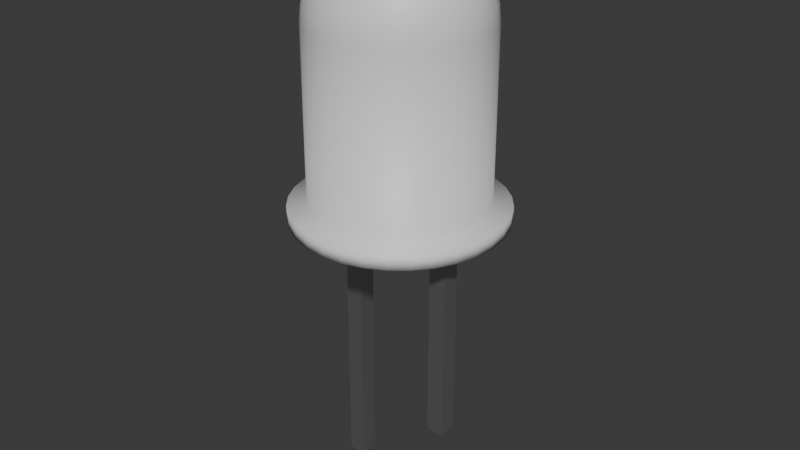 # Source: LED.blend  (saved by Blender 4.3.34; exported with 4.5.12 LTS)
import bpy
from mathutils import Matrix  # noqa: F401  (used for matrix-valued properties, if any)

bpy.ops.wm.read_factory_settings(use_empty=True)
scene = bpy.context.scene
scene.name = 'Scene'

# ---- collections
col_collection = bpy.data.collections.new('Collection'); scene.collection.children.link(col_collection)

# ---- materials (node trees are filled in below, after node groups)
mat_led_mat = bpy.data.materials.new('LED_Mat')
mat_material_001 = bpy.data.materials.new('Material.001')

# ---- material node trees
mat_led_mat.use_nodes = True; mat_led_mat.node_tree.nodes.clear()
_N = mat_led_mat.node_tree.nodes; _L = mat_led_mat.node_tree.links
n0 = _N.new('ShaderNodeBsdfPrincipled'); n0.name = 'Principled BSDF'; n0.location = (10, 300)
n1 = _N.new('ShaderNodeOutputMaterial'); n1.name = 'Material Output'; n1.location = (300, 300)
_L.new(n0.outputs[0], n1.inputs[0])
n1.is_active_output = True
mat_material_001.use_nodes = True; mat_material_001.node_tree.nodes.clear()
_N = mat_material_001.node_tree.nodes; _L = mat_material_001.node_tree.links
n0 = _N.new('ShaderNodeBsdfPrincipled'); n0.name = 'Principled BSDF'; n0.location = (10, 300)
n0.inputs[0].default_value = (0.591, 0.591, 0.591, 1.0)
n0.inputs[1].default_value = 1.0
n1 = _N.new('ShaderNodeOutputMaterial'); n1.name = 'Material Output'; n1.location = (300, 300)
_L.new(n0.outputs[0], n1.inputs[0])
n1.is_active_output = True

# ---- world
world_world = bpy.data.worlds.new('World'); scene.world = world_world
world_world.use_nodes = True; world_world.node_tree.nodes.clear()
_N = world_world.node_tree.nodes; _L = world_world.node_tree.links
n0 = _N.new('ShaderNodeOutputWorld'); n0.name = 'World Output'; n0.location = (300, 300)
n1 = _N.new('ShaderNodeBackground'); n1.name = 'Background'; n1.location = (10, 300)
n1.inputs[0].default_value = (0.05088, 0.05088, 0.05088, 1.0)
_L.new(n1.outputs[0], n0.inputs[0])
n0.is_active_output = True
world_world.color = (0.05088, 0.05088, 0.05088)
world_world.sun_shadow_jitter_overblur = 0.0

# ---- meshes
me_sphere = bpy.data.meshes.new('Sphere')
me_sphere.from_pydata([(0.0, 0.5556, 0.8315), (0.0, 0.8315, 0.5556), (0.0, 0.9808, 0.1951), (0.0, 1.0, 0.0), (0.03806, 0.1913, 0.9808), (0.07466, 0.3753, 0.9239), (0.1084, 0.5449, 0.8315), (0.1379, 0.6935, 0.7071), (0.1622, 0.8155, 0.5556), (0.1802, 0.9061, 0.3827), (0.1913, 0.9619, 0.1951), (0.1951, 0.9808, 0.0), (0.07466, 0.1802, 0.9808), (0.1464, 0.3536, 0.9239), (0.2126, 0.5133, 0.8315), (0.2706, 0.6533, 0.7071), (0.3182, 0.7682, 0.5556), (0.3536, 0.8536, 0.3827), (0.3753, 0.9061, 0.1951), (0.3827, 0.9239, 0.0), (0.1084, 0.1622, 0.9808), (0.2126, 0.3182, 0.9239), (0.3087, 0.4619, 0.8315), (0.3928, 0.5879, 0.7071), (0.4619, 0.6913, 0.5556), (0.5133, 0.7682, 0.3827), (0.5449, 0.8155, 0.1951), (0.5556, 0.8315, 0.0), (0.1379, 0.1379, 0.9808), (0.2706, 0.2706, 0.9239), (0.3928, 0.3928, 0.8315), (0.5, 0.5, 0.7071), (0.5879, 0.5879, 0.5556), (0.6533, 0.6533, 0.3827), (0.6935, 0.6935, 0.1951), (0.7071, 0.7071, 0.0), (0.1622, 0.1084, 0.9808), (0.3182, 0.2126, 0.9239), (0.4619, 0.3087, 0.8315), (0.5879, 0.3928, 0.7071), (0.6913, 0.4619, 0.5556), (0.7682, 0.5133, 0.3827), (0.8155, 0.5449, 0.1951), (0.8315, 0.5556, 0.0), (0.0, 0.0, 1.0), (0.1802, 0.07466, 0.9808), (0.3536, 0.1464, 0.9239), (0.5133, 0.2126, 0.8315), (0.6533, 0.2706, 0.7071), (0.7682, 0.3182, 0.5556), (0.8536, 0.3536, 0.3827), (0.9061, 0.3753, 0.1951), (0.9239, 0.3827, 0.0), (0.1913, 0.03806, 0.9808), (0.3753, 0.07466, 0.9239), (0.5449, 0.1084, 0.8315), (0.6935, 0.1379, 0.7071), (0.8155, 0.1622, 0.5556), (0.9061, 0.1802, 0.3827), (0.9619, 0.1913, 0.1951), (0.9808, 0.1951, 0.0), (0.1951, -1.118e-08, 0.9808), (0.3827, -2.235e-08, 0.9239), (0.5556, -5.215e-08, 0.8315), (0.7071, 1.49e-08, 0.7071), (0.8315, -8.941e-08, 0.5556), (0.9239, 4.47e-08, 0.3827), (0.9808, -8.941e-08, 0.1951), (1.0, -1.639e-07, 0.0), (0.1913, -0.03806, 0.9808), (0.3753, -0.07466, 0.9239), (0.5449, -0.1084, 0.8315), (0.6935, -0.1379, 0.7071), (0.8155, -0.1622, 0.5556), (0.9061, -0.1802, 0.3827), (0.9619, -0.1913, 0.1951), (0.9808, -0.1951, 0.0), (0.1802, -0.07466, 0.9808), (0.3536, -0.1464, 0.9239), (0.5133, -0.2126, 0.8315), (0.6533, -0.2706, 0.7071), (0.7682, -0.3182, 0.5556), (0.8536, -0.3536, 0.3827), (0.9061, -0.3753, 0.1951), (0.9239, -0.3827, 0.0), (0.1622, -0.1084, 0.9808), (0.3182, -0.2126, 0.9239), (0.4619, -0.3087, 0.8315), (0.5879, -0.3928, 0.7071), (0.6913, -0.4619, 0.5556), (0.7682, -0.5133, 0.3827), (0.8155, -0.5449, 0.1951), (0.8315, -0.5556, 0.0), (0.1379, -0.1379, 0.9808), (0.2706, -0.2706, 0.9239), (0.3928, -0.3928, 0.8315), (0.5, -0.5, 0.7071), (0.5879, -0.5879, 0.5556), (0.6533, -0.6533, 0.3827), (0.6935, -0.6935, 0.1951), (0.7071, -0.7071, 0.0), (0.1084, -0.1622, 0.9808), (0.2126, -0.3182, 0.9239), (0.3087, -0.4619, 0.8315), (0.3928, -0.5879, 0.7071), (0.4619, -0.6913, 0.5556), (0.5133, -0.7682, 0.3827), (0.5449, -0.8155, 0.1951), (0.5556, -0.8315, 0.0), (0.07466, -0.1802, 0.9808), (0.1464, -0.3536, 0.9239), (0.2126, -0.5133, 0.8315), (0.2706, -0.6533, 0.7071), (0.3182, -0.7682, 0.5556), (0.3536, -0.8536, 0.3827), (0.3753, -0.9061, 0.1951), (0.3827, -0.9239, 0.0), (1.714e-07, 7.451e-08, -2.176), (0.03806, -0.1913, 0.9808), (0.07466, -0.3753, 0.9239), (0.1084, -0.5449, 0.8315), (0.1379, -0.6935, 0.7071), (0.1622, -0.8155, 0.5556), (0.1802, -0.9061, 0.3827), (0.1913, -0.9619, 0.1951), (0.1951, -0.9808, 0.0), (-7.451e-09, -0.1951, 0.9808), (-5.215e-08, -0.3827, 0.9239), (-9.686e-08, -0.5556, 0.8315), (-1.49e-08, -0.7071, 0.7071), (-1.043e-07, -0.8315, 0.5556), (2.98e-08, -0.9239, 0.3827), (-1.341e-07, -0.9808, 0.1951), (-3.278e-07, -1.0, 0.0), (-0.03806, -0.1913, 0.9808), (-0.07466, -0.3753, 0.9239), (-0.1084, -0.5449, 0.8315), (-0.1379, -0.6935, 0.7071), (-0.1622, -0.8155, 0.5556), (-0.1802, -0.9061, 0.3827), (-0.1913, -0.9619, 0.1951), (-0.1951, -0.9808, 0.0), (-0.07466, -0.1802, 0.9808), (-0.1464, -0.3536, 0.9239), (-0.2126, -0.5133, 0.8315), (-0.2706, -0.6533, 0.7071), (-0.3182, -0.7682, 0.5556), (-0.3536, -0.8536, 0.3827), (-0.3753, -0.9061, 0.1951), (-0.3827, -0.9239, 0.0), (-0.1084, -0.1622, 0.9808), (-0.2126, -0.3182, 0.9239), (-0.3087, -0.4619, 0.8315), (-0.3928, -0.5879, 0.7071), (-0.4619, -0.6913, 0.5556), (-0.5133, -0.7682, 0.3827), (-0.5449, -0.8155, 0.1951), (-0.5556, -0.8315, 0.0), (-0.2381, 1.197, -2.176), (-0.467, 1.127, -2.176), (-0.6779, 1.015, -2.176), (-0.8629, 0.8629, -2.176), (-1.015, 0.6779, -2.176), (-1.127, 0.467, -2.176), (-0.1379, -0.1379, 0.9808), (-0.2706, -0.2706, 0.9239), (-0.3928, -0.3928, 0.8315), (-0.5, -0.5, 0.7071), (-0.5879, -0.5879, 0.5556), (-0.6533, -0.6533, 0.3827), (-0.6935, -0.6935, 0.1951), (-0.7071, -0.7071, 0.0), (-1.197, 0.2381, -2.176), (-1.22, 5.125e-07, -2.176), (-1.197, -0.2381, -2.176), (-1.127, -0.467, -2.176), (-1.015, -0.6779, -2.176), (-0.8629, -0.8629, -2.176), (-0.6779, -1.015, -2.176), (-0.467, -1.127, -2.176), (-0.1622, -0.1084, 0.9808), (-0.3182, -0.2126, 0.9239), (-0.4619, -0.3087, 0.8315), (-0.5879, -0.3928, 0.7071), (-0.6913, -0.4619, 0.5556), (-0.7682, -0.5133, 0.3827), (-0.8155, -0.5449, 0.1951), (-0.8315, -0.5556, 0.0), (-0.2381, -1.197, -2.176), (-4.486e-07, -1.22, -2.176), (0.2381, -1.197, -2.176), (0.467, -1.127, -2.176), (0.6779, -1.015, -2.176), (0.8629, -0.8629, -2.176), (1.015, -0.6779, -2.176), (-0.1802, -0.07466, 0.9808), (-0.3536, -0.1464, 0.9239), (-0.5133, -0.2126, 0.8315), (-0.6533, -0.2706, 0.7071), (-0.7682, -0.3182, 0.5556), (-0.8536, -0.3536, 0.3827), (-0.9061, -0.3753, 0.1951), (-0.9239, -0.3827, 0.0), (1.127, -0.467, -2.176), (1.197, -0.2381, -2.176), (1.22, -2.33e-07, -2.176), (1.197, 0.2381, -2.176), (1.127, 0.467, -2.176), (1.015, 0.6779, -2.176), (0.8629, 0.8629, -2.176), (-0.1913, -0.03806, 0.9808), (-0.3753, -0.07466, 0.9239), (-0.5449, -0.1084, 0.8315), (-0.6935, -0.1379, 0.7071), (-0.8155, -0.1622, 0.5556), (-0.9061, -0.1802, 0.3827), (-0.9619, -0.1913, 0.1951), (-0.9808, -0.1951, 0.0), (0.6779, 1.015, -2.176), (0.467, 1.127, -2.176), (0.2381, 1.197, -2.176), (-4.852e-08, 1.22, -2.176), (-4.852e-08, 1.22, -2.006), (0.2381, 1.197, -2.006), (0.467, 1.127, -2.006), (-0.1951, 1.863e-08, 0.9808), (-0.3827, 5.215e-08, 0.9239), (-0.5556, 1.49e-07, 0.8315), (-0.7071, 2.98e-08, 0.7071), (-0.8315, 1.639e-07, 0.5556), (-0.9239, 1.49e-08, 0.3827), (-0.9808, 2.682e-07, 0.1951), (-1.0, 4.47e-07, 0.0), (0.6779, 1.015, -2.006), (0.8629, 0.8629, -2.006), (1.015, 0.6779, -2.006), (1.127, 0.467, -2.006), (1.197, 0.2381, -2.006), (1.22, -2.33e-07, -2.006), (1.197, -0.2381, -2.006), (-0.1913, 0.03806, 0.9808), (-0.3753, 0.07466, 0.9239), (-0.5449, 0.1084, 0.8315), (-0.6935, 0.1379, 0.7071), (-0.8155, 0.1622, 0.5556), (-0.9061, 0.1802, 0.3827), (-0.9619, 0.1913, 0.1951), (-0.9808, 0.1951, 0.0), (1.127, -0.467, -2.006), (1.015, -0.6779, -2.006), (0.8629, -0.8629, -2.006), (0.6779, -1.015, -2.006), (0.467, -1.127, -2.006), (0.2381, -1.197, -2.006), (-4.486e-07, -1.22, -2.006), (-0.1802, 0.07466, 0.9808), (-0.3536, 0.1464, 0.9239), (-0.5133, 0.2126, 0.8315), (-0.6533, 0.2706, 0.7071), (-0.7682, 0.3182, 0.5556), (-0.8536, 0.3536, 0.3827), (-0.9061, 0.3753, 0.1951), (-0.9239, 0.3827, 0.0), (-0.2381, -1.197, -2.006), (-0.467, -1.127, -2.006), (-0.6779, -1.015, -2.006), (-0.8629, -0.8629, -2.006), (-1.015, -0.6779, -2.006), (-1.127, -0.467, -2.006), (-1.197, -0.2381, -2.006), (-0.1622, 0.1084, 0.9808), (-0.3182, 0.2126, 0.9239), (-0.4619, 0.3087, 0.8315), (-0.5879, 0.3928, 0.7071), (-0.6913, 0.4619, 0.5556), (-0.7682, 0.5133, 0.3827), (-0.8155, 0.5449, 0.1951), (-0.8315, 0.5556, 0.0), (-1.22, 5.125e-07, -2.006), (-1.197, 0.2381, -2.006), (-1.127, 0.467, -2.006), (-1.015, 0.6779, -2.006), (-0.8629, 0.8629, -2.006), (-0.6779, 1.015, -2.006), (-0.467, 1.127, -2.006), (-0.1379, 0.1379, 0.9808), (-0.2706, 0.2706, 0.9239), (-0.3928, 0.3928, 0.8315), (-0.5, 0.5, 0.7071), (-0.5879, 0.5879, 0.5556), (-0.6533, 0.6533, 0.3827), (-0.6935, 0.6935, 0.1951), (-0.7071, 0.7071, 0.0), (-0.2381, 1.197, -2.006), (-0.1951, 0.9808, -1.984), (-0.3827, 0.9239, -1.984), (-0.5556, 0.8315, -1.984), (-0.7071, 0.7071, -1.984), (-0.8315, 0.5556, -1.984), (-0.9239, 0.3827, -1.984), (-0.1084, 0.1622, 0.9808), (-0.2126, 0.3182, 0.9239), (-0.3087, 0.4619, 0.8315), (-0.3928, 0.5879, 0.7071), (-0.4619, 0.6913, 0.5556), (-0.5133, 0.7682, 0.3827), (-0.5449, 0.8155, 0.1951), (-0.5556, 0.8315, 0.0), (-0.9808, 0.1951, -1.984), (-1.0, 4.47e-07, -1.984), (-0.9808, -0.1951, -1.984), (-0.9239, -0.3827, -1.984), (-0.8315, -0.5556, -1.984), (-0.7071, -0.7071, -1.984), (-0.5556, -0.8315, -1.984), (-0.07466, 0.1802, 0.9808), (-0.1464, 0.3536, 0.9239), (-0.2126, 0.5133, 0.8315), (-0.2706, 0.6533, 0.7071), (-0.3182, 0.7682, 0.5556), (-0.3536, 0.8536, 0.3827), (-0.3753, 0.9061, 0.1951), (-0.3827, 0.9239, 0.0), (-0.3827, -0.9239, -1.984), (-0.1951, -0.9808, -1.984), (-3.278e-07, -1.0, -1.984), (0.1951, -0.9808, -1.984), (0.3827, -0.9239, -1.984), (0.5556, -0.8315, -1.984), (0.7071, -0.7071, -1.984), (-0.03806, 0.1913, 0.9808), (-0.07466, 0.3753, 0.9239), (-0.1084, 0.5449, 0.8315), (-0.1379, 0.6935, 0.7071), (-0.1622, 0.8155, 0.5556), (-0.1802, 0.9061, 0.3827), (-0.1913, 0.9619, 0.1951), (-0.1951, 0.9808, 0.0), (0.8315, -0.5556, -1.984), (0.9239, -0.3827, -1.984), (0.9808, -0.1951, -1.984), (1.0, -1.639e-07, -1.984), (0.9808, 0.1951, -1.984), (0.9239, 0.3827, -1.984), (0.8315, 0.5556, -1.984), (1.49e-08, 0.1951, 0.9808), (6.706e-08, 0.3827, 0.9239), (8.941e-08, 0.7071, 0.7071), (5.96e-08, 0.9239, 0.3827), (0.7071, 0.7071, -1.984), (0.5556, 0.8315, -1.984), (0.3827, 0.9239, -1.984), (0.1951, 0.9808, -1.984), (0.0, 1.0, -1.984)], [], [(346, 345, 4, 5), (0, 346, 5, 6), (347, 0, 6, 7), (1, 347, 7, 8), (348, 1, 8, 9), (2, 348, 9, 10), (3, 2, 10, 11), (345, 44, 4), (11, 10, 18, 19), (4, 44, 12), (5, 4, 12, 13), (6, 5, 13, 14), (7, 6, 14, 15), (8, 7, 15, 16), (9, 8, 16, 17), (10, 9, 17, 18), (16, 15, 23, 24), (17, 16, 24, 25), (18, 17, 25, 26), (19, 18, 26, 27), (12, 44, 20), (13, 12, 20, 21), (14, 13, 21, 22), (15, 14, 22, 23), (20, 44, 28), (21, 20, 28, 29), (22, 21, 29, 30), (23, 22, 30, 31), (24, 23, 31, 32), (25, 24, 32, 33), (26, 25, 33, 34), (27, 26, 34, 35), (32, 31, 39, 40), (33, 32, 40, 41), (34, 33, 41, 42), (35, 34, 42, 43), (28, 44, 36), (29, 28, 36, 37), (30, 29, 37, 38), (31, 30, 38, 39), (37, 36, 45, 46), (38, 37, 46, 47), (39, 38, 47, 48), (40, 39, 48, 49), (41, 40, 49, 50), (42, 41, 50, 51), (43, 42, 51, 52), (36, 44, 45), (50, 49, 57, 58), (51, 50, 58, 59), (52, 51, 59, 60), (45, 44, 53), (46, 45, 53, 54), (47, 46, 54, 55), (48, 47, 55, 56), (49, 48, 56, 57), (55, 54, 62, 63), (56, 55, 63, 64), (57, 56, 64, 65), (58, 57, 65, 66), (59, 58, 66, 67), (60, 59, 67, 68), (53, 44, 61), (54, 53, 61, 62), (67, 66, 74, 75), (68, 67, 75, 76), (61, 44, 69), (62, 61, 69, 70), (63, 62, 70, 71), (64, 63, 71, 72), (65, 64, 72, 73), (66, 65, 73, 74), (71, 70, 78, 79), (72, 71, 79, 80), (73, 72, 80, 81), (74, 73, 81, 82), (75, 74, 82, 83), (76, 75, 83, 84), (69, 44, 77), (70, 69, 77, 78), (83, 82, 90, 91), (84, 83, 91, 92), (77, 44, 85), (78, 77, 85, 86), (79, 78, 86, 87), (80, 79, 87, 88), (81, 80, 88, 89), (82, 81, 89, 90), (88, 87, 95, 96), (89, 88, 96, 97), (90, 89, 97, 98), (91, 90, 98, 99), (92, 91, 99, 100), (85, 44, 93), (86, 85, 93, 94), (87, 86, 94, 95), (100, 99, 107, 108), (93, 44, 101), (94, 93, 101, 102), (95, 94, 102, 103), (96, 95, 103, 104), (97, 96, 104, 105), (98, 97, 105, 106), (99, 98, 106, 107), (104, 103, 111, 112), (105, 104, 112, 113), (106, 105, 113, 114), (107, 106, 114, 115), (108, 107, 115, 116), (101, 44, 109), (102, 101, 109, 110), (103, 102, 110, 111), (116, 115, 124, 125), (109, 44, 118), (110, 109, 118, 119), (111, 110, 119, 120), (112, 111, 120, 121), (113, 112, 121, 122), (114, 113, 122, 123), (115, 114, 123, 124), (122, 121, 129, 130), (160, 159, 117), (123, 122, 130, 131), (161, 160, 117), (124, 123, 131, 132), (175, 174, 117), (125, 124, 132, 133), (118, 44, 126), (191, 190, 117), (119, 118, 126, 127), (120, 119, 127, 128), (121, 120, 128, 129), (173, 172, 117), (163, 162, 117), (127, 126, 134, 135), (204, 203, 117), (128, 127, 135, 136), (159, 158, 117), (129, 128, 136, 137), (206, 205, 117), (130, 129, 137, 138), (177, 176, 117), (131, 130, 138, 139), (188, 179, 117), (132, 131, 139, 140), (189, 188, 117), (133, 132, 140, 141), (126, 44, 134), (209, 208, 117), (139, 138, 146, 147), (178, 177, 117), (140, 139, 147, 148), (162, 161, 117), (141, 140, 148, 149), (134, 44, 142), (207, 206, 117), (208, 207, 117), (135, 134, 142, 143), (192, 191, 117), (136, 135, 143, 144), (174, 173, 117), (137, 136, 144, 145), (221, 220, 117), (138, 137, 145, 146), (143, 142, 150, 151), (218, 209, 117), (144, 143, 151, 152), (172, 163, 117), (145, 144, 152, 153), (158, 221, 117), (146, 145, 153, 154), (190, 189, 117), (147, 146, 154, 155), (205, 204, 117), (148, 147, 155, 156), (179, 178, 117), (149, 148, 156, 157), (142, 44, 150), (219, 218, 117), (220, 219, 117), (155, 154, 168, 169), (282, 283, 160, 161), (156, 155, 169, 170), (251, 252, 191, 192), (157, 156, 170, 171), (150, 44, 164), (293, 222, 221, 158), (194, 193, 117), (151, 150, 164, 165), (193, 192, 117), (152, 151, 165, 166), (203, 194, 117), (153, 152, 166, 167), (176, 175, 117), (154, 153, 167, 168), (283, 284, 159, 160), (279, 280, 163, 172), (166, 165, 181, 182), (248, 249, 194, 203), (167, 166, 182, 183), (268, 269, 174, 175), (168, 167, 183, 184), (263, 264, 179, 188), (169, 168, 184, 185), (267, 268, 175, 176), (170, 169, 185, 186), (237, 238, 205, 206), (171, 170, 186, 187), (164, 44, 180), (281, 282, 161, 162), (222, 223, 220, 221), (165, 164, 180, 181), (278, 279, 172, 173), (186, 185, 200, 201), (280, 281, 162, 163), (187, 186, 201, 202), (180, 44, 195), (238, 239, 204, 205), (252, 253, 190, 191), (181, 180, 195, 196), (233, 234, 209, 218), (182, 181, 196, 197), (239, 248, 203, 204), (183, 182, 197, 198), (250, 251, 192, 193), (184, 183, 198, 199), (235, 236, 207, 208), (185, 184, 199, 200), (197, 196, 211, 212), (313, 312, 267, 266), (198, 197, 212, 213), (350, 349, 234, 233), (199, 198, 213, 214), (323, 314, 265, 264), (200, 199, 214, 215), (311, 310, 269, 268), (201, 200, 215, 216), (349, 344, 235, 234), (202, 201, 216, 217), (195, 44, 210), (265, 266, 177, 178), (266, 267, 176, 177), (196, 195, 210, 211), (224, 233, 218, 219), (216, 215, 230, 231), (324, 323, 264, 263), (217, 216, 231, 232), (210, 44, 225), (264, 265, 178, 179), (344, 343, 236, 235), (211, 210, 225, 226), (296, 295, 284, 283), (212, 211, 226, 227), (342, 341, 238, 237), (213, 212, 227, 228), (309, 308, 279, 278), (214, 213, 228, 229), (343, 342, 237, 236), (215, 214, 229, 230), (340, 339, 248, 239), (339, 338, 249, 248), (228, 227, 242, 243), (314, 313, 266, 265), (229, 228, 243, 244), (299, 298, 281, 280), (230, 229, 244, 245), (329, 328, 251, 250), (231, 230, 245, 246), (312, 311, 268, 267), (232, 231, 246, 247), (225, 44, 240), (249, 250, 193, 194), (295, 294, 293, 284), (226, 225, 240, 241), (341, 340, 239, 238), (227, 226, 241, 242), (326, 325, 254, 253), (247, 246, 261, 262), (240, 44, 255), (284, 293, 158, 159), (294, 353, 222, 293), (241, 240, 255, 256), (338, 329, 250, 249), (242, 241, 256, 257), (328, 327, 252, 251), (243, 242, 257, 258), (310, 309, 278, 269), (244, 243, 258, 259), (327, 326, 253, 252), (245, 244, 259, 260), (308, 299, 280, 279), (246, 245, 260, 261), (325, 324, 263, 254), (259, 258, 273, 274), (352, 351, 224, 223), (260, 259, 274, 275), (351, 350, 233, 224), (261, 260, 275, 276), (60, 68, 341, 342), (262, 261, 276, 277), (255, 44, 270), (254, 263, 188, 189), (298, 297, 282, 281), (256, 255, 270, 271), (353, 352, 223, 222), (257, 256, 271, 272), (297, 296, 283, 282), (258, 257, 272, 273), (270, 44, 285), (236, 237, 206, 207), (100, 108, 328, 329), (271, 270, 285, 286), (11, 19, 351, 352), (272, 271, 286, 287), (262, 277, 298, 299), (273, 272, 287, 288), (149, 157, 314, 323), (274, 273, 288, 289), (84, 92, 338, 339), (275, 274, 289, 290), (19, 27, 350, 351), (276, 275, 290, 291), (307, 322, 295, 296), (277, 276, 291, 292), (289, 288, 303, 304), (133, 141, 324, 325), (290, 289, 304, 305), (277, 292, 297, 298), (291, 290, 305, 306), (68, 76, 340, 341), (292, 291, 306, 307), (285, 44, 300), (234, 235, 208, 209), (43, 52, 343, 344), (286, 285, 300, 301), (187, 202, 311, 312), (287, 286, 301, 302), (108, 116, 327, 328), (288, 287, 302, 303), (232, 247, 308, 309), (3, 11, 352, 353), (301, 300, 315, 316), (27, 35, 349, 350), (302, 301, 316, 317), (157, 171, 313, 314), (303, 302, 317, 318), (92, 100, 329, 338), (304, 303, 318, 319), (202, 217, 310, 311), (305, 304, 319, 320), (322, 337, 294, 295), (306, 305, 320, 321), (52, 60, 342, 343), (307, 306, 321, 322), (300, 44, 315), (253, 254, 189, 190), (141, 149, 323, 324), (320, 319, 334, 335), (116, 125, 326, 327), (321, 320, 335, 336), (292, 307, 296, 297), (322, 321, 336, 337), (315, 44, 330), (269, 278, 173, 174), (76, 84, 339, 340), (316, 315, 330, 331), (337, 3, 353, 294), (317, 316, 331, 332), (171, 187, 312, 313), (318, 317, 332, 333), (247, 262, 299, 308), (319, 318, 333, 334), (331, 330, 345, 346), (332, 331, 346, 0), (333, 332, 0, 347), (334, 333, 347, 1), (35, 43, 344, 349), (335, 334, 1, 348), (217, 232, 309, 310), (336, 335, 348, 2), (125, 133, 325, 326), (337, 336, 2, 3), (330, 44, 345), (223, 224, 219, 220)])
me_sphere.polygons.foreach_set('use_smooth', [True] * 384)
_uv = me_sphere.uv_layers.new(name='UVMap')
_uv.uv.foreach_set('vector', [0.75, 0.875, 0.75, 0.9375, 0.7188, 0.9375, 0.7188, 0.875, 0.75, 0.8125, 0.75, 0.875, 0.7188, 0.875, 0.7188, 0.8125, 0.75, 0.75, 0.75, 0.8125, 0.7188, 0.8125, 0.7188, 0.75, 0.75, 0.6875, 0.75, 0.75, 0.7188, 0.75, 0.7188, 0.6875, 0.75, 0.625, 0.75, 0.6875, 0.7188, 0.6875, 0.7188, 0.625, 0.75, 0.5625, 0.75, 0.625, 0.7188, 0.625, 0.7188, 0.5625, 0.75, 0.5, 0.75, 0.5625, 0.7188, 0.5625, 0.7188, 0.5, 0.75, 0.9375, 0.7344, 1.0, 0.7188, 0.9375, 0.7188, 0.5, 0.7188, 0.5625, 0.6875, 0.5625, 0.6875, 0.5, 0.7188, 0.9375, 0.7031, 1.0, 0.6875, 0.9375, 0.7188, 0.875, 0.7188, 0.9375, 0.6875, 0.9375, 0.6875, 0.875, 0.7188, 0.8125, 0.7188, 0.875, 0.6875, 0.875, 0.6875, 0.8125, 0.7188, 0.75, 0.7188, 0.8125, 0.6875, 0.8125, 0.6875, 0.75, 0.7188, 0.6875, 0.7188, 0.75, 0.6875, 0.75, 0.6875, 0.6875, 0.7188, 0.625, 0.7188, 0.6875, 0.6875, 0.6875, 0.6875, 0.625, 0.7188, 0.5625, 0.7188, 0.625, 0.6875, 0.625, 0.6875, 0.5625, 0.6875, 0.6875, 0.6875, 0.75, 0.6562, 0.75, 0.6562, 0.6875, 0.6875, 0.625, 0.6875, 0.6875, 0.6562, 0.6875, 0.6562, 0.625, 0.6875, 0.5625, 0.6875, 0.625, 0.6562, 0.625, 0.6562, 0.5625, 0.6875, 0.5, 0.6875, 0.5625, 0.6562, 0.5625, 0.6562, 0.5, 0.6875, 0.9375, 0.6719, 1.0, 0.6562, 0.9375, 0.6875, 0.875, 0.6875, 0.9375, 0.6562, 0.9375, 0.6562, 0.875, 0.6875, 0.8125, 0.6875, 0.875, 0.6562, 0.875, 0.6562, 0.8125, 0.6875, 0.75, 0.6875, 0.8125, 0.6562, 0.8125, 0.6562, 0.75, 0.6562, 0.9375, 0.6406, 1.0, 0.625, 0.9375, 0.6562, 0.875, 0.6562, 0.9375, 0.625, 0.9375, 0.625, 0.875, 0.6562, 0.8125, 0.6562, 0.875, 0.625, 0.875, 0.625, 0.8125, 0.6562, 0.75, 0.6562, 0.8125, 0.625, 0.8125, 0.625, 0.75, 0.6562, 0.6875, 0.6562, 0.75, 0.625, 0.75, 0.625, 0.6875, 0.6562, 0.625, 0.6562, 0.6875, 0.625, 0.6875, 0.625, 0.625, 0.6562, 0.5625, 0.6562, 0.625, 0.625, 0.625, 0.625, 0.5625, 0.6562, 0.5, 0.6562, 0.5625, 0.625, 0.5625, 0.625, 0.5, 0.625, 0.6875, 0.625, 0.75, 0.5938, 0.75, 0.5938, 0.6875, 0.625, 0.625, 0.625, 0.6875, 0.5938, 0.6875, 0.5938, 0.625, 0.625, 0.5625, 0.625, 0.625, 0.5938, 0.625, 0.5938, 0.5625, 0.625, 0.5, 0.625, 0.5625, 0.5938, 0.5625, 0.5938, 0.5, 0.625, 0.9375, 0.6094, 1.0, 0.5938, 0.9375, 0.625, 0.875, 0.625, 0.9375, 0.5938, 0.9375, 0.5938, 0.875, 0.625, 0.8125, 0.625, 0.875, 0.5938, 0.875, 0.5938, 0.8125, 0.625, 0.75, 0.625, 0.8125, 0.5938, 0.8125, 0.5938, 0.75, 0.5938, 0.875, 0.5938, 0.9375, 0.5625, 0.9375, 0.5625, 0.875, 0.5938, 0.8125, 0.5938, 0.875, 0.5625, 0.875, 0.5625, 0.8125, 0.5938, 0.75, 0.5938, 0.8125, 0.5625, 0.8125, 0.5625, 0.75, 0.5938, 0.6875, 0.5938, 0.75, 0.5625, 0.75, 0.5625, 0.6875, 0.5938, 0.625, 0.5938, 0.6875, 0.5625, 0.6875, 0.5625, 0.625, 0.5938, 0.5625, 0.5938, 0.625, 0.5625, 0.625, 0.5625, 0.5625, 0.5938, 0.5, 0.5938, 0.5625, 0.5625, 0.5625, 0.5625, 0.5, 0.5938, 0.9375, 0.5781, 1.0, 0.5625, 0.9375, 0.5625, 0.625, 0.5625, 0.6875, 0.5312, 0.6875, 0.5312, 0.625, 0.5625, 0.5625, 0.5625, 0.625, 0.5312, 0.625, 0.5312, 0.5625, 0.5625, 0.5, 0.5625, 0.5625, 0.5312, 0.5625, 0.5312, 0.5, 0.5625, 0.9375, 0.5469, 1.0, 0.5312, 0.9375, 0.5625, 0.875, 0.5625, 0.9375, 0.5312, 0.9375, 0.5312, 0.875, 0.5625, 0.8125, 0.5625, 0.875, 0.5312, 0.875, 0.5312, 0.8125, 0.5625, 0.75, 0.5625, 0.8125, 0.5312, 0.8125, 0.5312, 0.75, 0.5625, 0.6875, 0.5625, 0.75, 0.5312, 0.75, 0.5312, 0.6875, 0.5312, 0.8125, 0.5312, 0.875, 0.5, 0.875, 0.5, 0.8125, 0.5312, 0.75, 0.5312, 0.8125, 0.5, 0.8125, 0.5, 0.75, 0.5312, 0.6875, 0.5312, 0.75, 0.5, 0.75, 0.5, 0.6875, 0.5312, 0.625, 0.5312, 0.6875, 0.5, 0.6875, 0.5, 0.625, 0.5312, 0.5625, 0.5312, 0.625, 0.5, 0.625, 0.5, 0.5625, 0.5312, 0.5, 0.5312, 0.5625, 0.5, 0.5625, 0.5, 0.5, 0.5312, 0.9375, 0.5156, 1.0, 0.5, 0.9375, 0.5312, 0.875, 0.5312, 0.9375, 0.5, 0.9375, 0.5, 0.875, 0.5, 0.5625, 0.5, 0.625, 0.4688, 0.625, 0.4688, 0.5625, 0.5, 0.5, 0.5, 0.5625, 0.4688, 0.5625, 0.4687, 0.5, 0.5, 0.9375, 0.4844, 1.0, 0.4688, 0.9375, 0.5, 0.875, 0.5, 0.9375, 0.4688, 0.9375, 0.4688, 0.875, 0.5, 0.8125, 0.5, 0.875, 0.4688, 0.875, 0.4688, 0.8125, 0.5, 0.75, 0.5, 0.8125, 0.4688, 0.8125, 0.4688, 0.75, 0.5, 0.6875, 0.5, 0.75, 0.4688, 0.75, 0.4687, 0.6875, 0.5, 0.625, 0.5, 0.6875, 0.4687, 0.6875, 0.4688, 0.625, 0.4688, 0.8125, 0.4688, 0.875, 0.4375, 0.875, 0.4375, 0.8125, 0.4688, 0.75, 0.4688, 0.8125, 0.4375, 0.8125, 0.4375, 0.75, 0.4687, 0.6875, 0.4688, 0.75, 0.4375, 0.75, 0.4375, 0.6875, 0.4688, 0.625, 0.4687, 0.6875, 0.4375, 0.6875, 0.4375, 0.625, 0.4688, 0.5625, 0.4688, 0.625, 0.4375, 0.625, 0.4375, 0.5625, 0.4687, 0.5, 0.4688, 0.5625, 0.4375, 0.5625, 0.4375, 0.5, 0.4688, 0.9375, 0.4531, 1.0, 0.4375, 0.9375, 0.4688, 0.875, 0.4688, 0.9375, 0.4375, 0.9375, 0.4375, 0.875, 0.4375, 0.5625, 0.4375, 0.625, 0.4062, 0.625, 0.4062, 0.5625, 0.4375, 0.5, 0.4375, 0.5625, 0.4062, 0.5625, 0.4062, 0.5, 0.4375, 0.9375, 0.4219, 1.0, 0.4062, 0.9375, 0.4375, 0.875, 0.4375, 0.9375, 0.4062, 0.9375, 0.4062, 0.875, 0.4375, 0.8125, 0.4375, 0.875, 0.4062, 0.875, 0.4062, 0.8125, 0.4375, 0.75, 0.4375, 0.8125, 0.4062, 0.8125, 0.4062, 0.75, 0.4375, 0.6875, 0.4375, 0.75, 0.4062, 0.75, 0.4062, 0.6875, 0.4375, 0.625, 0.4375, 0.6875, 0.4062, 0.6875, 0.4062, 0.625, 0.4062, 0.75, 0.4062, 0.8125, 0.375, 0.8125, 0.375, 0.75, 0.4062, 0.6875, 0.4062, 0.75, 0.375, 0.75, 0.375, 0.6875, 0.4062, 0.625, 0.4062, 0.6875, 0.375, 0.6875, 0.375, 0.625, 0.4062, 0.5625, 0.4062, 0.625, 0.375, 0.625, 0.375, 0.5625, 0.4062, 0.5, 0.4062, 0.5625, 0.375, 0.5625, 0.375, 0.5, 0.4062, 0.9375, 0.3906, 1.0, 0.375, 0.9375, 0.4062, 0.875, 0.4062, 0.9375, 0.375, 0.9375, 0.375, 0.875, 0.4062, 0.8125, 0.4062, 0.875, 0.375, 0.875, 0.375, 0.8125, 0.375, 0.5, 0.375, 0.5625, 0.3438, 0.5625, 0.3437, 0.5, 0.375, 0.9375, 0.3594, 1.0, 0.3438, 0.9375, 0.375, 0.875, 0.375, 0.9375, 0.3438, 0.9375, 0.3438, 0.875, 0.375, 0.8125, 0.375, 0.875, 0.3438, 0.875, 0.3438, 0.8125, 0.375, 0.75, 0.375, 0.8125, 0.3438, 0.8125, 0.3438, 0.75, 0.375, 0.6875, 0.375, 0.75, 0.3438, 0.75, 0.3438, 0.6875, 0.375, 0.625, 0.375, 0.6875, 0.3438, 0.6875, 0.3438, 0.625, 0.375, 0.5625, 0.375, 0.625, 0.3438, 0.625, 0.3438, 0.5625, 0.3438, 0.75, 0.3438, 0.8125, 0.3125, 0.8125, 0.3125, 0.75, 0.3438, 0.6875, 0.3438, 0.75, 0.3125, 0.75, 0.3125, 0.6875, 0.3438, 0.625, 0.3438, 0.6875, 0.3125, 0.6875, 0.3125, 0.625, 0.3438, 0.5625, 0.3438, 0.625, 0.3125, 0.625, 0.3125, 0.5625, 0.3437, 0.5, 0.3438, 0.5625, 0.3125, 0.5625, 0.3125, 0.5, 0.3438, 0.9375, 0.3281, 1.0, 0.3125, 0.9375, 0.3438, 0.875, 0.3438, 0.9375, 0.3125, 0.9375, 0.3125, 0.875, 0.3438, 0.8125, 0.3438, 0.875, 0.3125, 0.875, 0.3125, 0.8125, 0.3125, 0.5, 0.3125, 0.5625, 0.2812, 0.5625, 0.2812, 0.5, 0.3125, 0.9375, 0.2969, 1.0, 0.2812, 0.9375, 0.3125, 0.875, 0.3125, 0.9375, 0.2812, 0.9375, 0.2812, 0.875, 0.3125, 0.8125, 0.3125, 0.875, 0.2812, 0.875, 0.2812, 0.8125, 0.3125, 0.75, 0.3125, 0.8125, 0.2812, 0.8125, 0.2812, 0.75, 0.3125, 0.6875, 0.3125, 0.75, 0.2812, 0.75, 0.2812, 0.6875, 0.3125, 0.625, 0.3125, 0.6875, 0.2812, 0.6875, 0.2812, 0.625, 0.3125, 0.5625, 0.3125, 0.625, 0.2812, 0.625, 0.2812, 0.5625, 0.2812, 0.6875, 0.2812, 0.75, 0.25, 0.75, 0.25, 0.6875, 0.8437, 0.5, 0.8125, 0.5, 0.8437, 0.5, 0.2812, 0.625, 0.2812, 0.6875, 0.25, 0.6875, 0.25, 0.625, 0.875, 0.5, 0.8437, 0.5, 0.875, 0.5, 0.2812, 0.5625, 0.2812, 0.625, 0.25, 0.625, 0.25, 0.5625, 0.0625, 0.5, 0.03125, 0.5, 0.0625, 0.5, 0.2812, 0.5, 0.2812, 0.5625, 0.25, 0.5625, 0.25, 0.5, 0.2812, 0.9375, 0.2656, 1.0, 0.25, 0.9375, 0.3125, 0.5, 0.2812, 0.5, 0.3125, 0.5, 0.2812, 0.875, 0.2812, 0.9375, 0.25, 0.9375, 0.25, 0.875, 0.2812, 0.8125, 0.2812, 0.875, 0.25, 0.875, 0.25, 0.8125, 0.2812, 0.75, 0.2812, 0.8125, 0.25, 0.8125, 0.25, 0.75, 1.0, 0.5, 0.9687, 0.5, 1.0, 0.5, 0.9375, 0.5, 0.9062, 0.5, 0.9375, 0.5, 0.25, 0.875, 0.25, 0.9375, 0.2188, 0.9375, 0.2188, 0.875, 0.4687, 0.5, 0.4375, 0.5, 0.4687, 0.5, 0.25, 0.8125, 0.25, 0.875, 0.2188, 0.875, 0.2188, 0.8125, 0.8125, 0.5, 0.7812, 0.5, 0.8125, 0.5, 0.25, 0.75, 0.25, 0.8125, 0.2188, 0.8125, 0.2188, 0.75, 0.5312, 0.5, 0.5, 0.5, 0.5312, 0.5, 0.25, 0.6875, 0.25, 0.75, 0.2188, 0.75, 0.2188, 0.6875, 0.125, 0.5, 0.09375, 0.5, 0.125, 0.5, 0.25, 0.625, 0.25, 0.6875, 0.2188, 0.6875, 0.2188, 0.625, 0.2187, 0.5, 0.1875, 0.5, 0.2187, 0.5, 0.25, 0.5625, 0.25, 0.625, 0.2188, 0.625, 0.2188, 0.5625, 0.25, 0.5, 0.2187, 0.5, 0.25, 0.5, 0.25, 0.5, 0.25, 0.5625, 0.2188, 0.5625, 0.2187, 0.5, 0.25, 0.9375, 0.2344, 1.0, 0.2188, 0.9375, 0.625, 0.5, 0.5938, 0.5, 0.625, 0.5, 0.2188, 0.625, 0.2188, 0.6875, 0.1875, 0.6875, 0.1875, 0.625, 0.1562, 0.5, 0.125, 0.5, 0.1562, 0.5, 0.2188, 0.5625, 0.2188, 0.625, 0.1875, 0.625, 0.1875, 0.5625, 0.9062, 0.5, 0.875, 0.5, 0.9062, 0.5, 0.2187, 0.5, 0.2188, 0.5625, 0.1875, 0.5625, 0.1875, 0.5, 0.2188, 0.9375, 0.2031, 1.0, 0.1875, 0.9375, 0.5625, 0.5, 0.5312, 0.5, 0.5625, 0.5, 0.5938, 0.5, 0.5625, 0.5, 0.5938, 0.5, 0.2188, 0.875, 0.2188, 0.9375, 0.1875, 0.9375, 0.1875, 0.875, 0.3437, 0.5, 0.3125, 0.5, 0.3437, 0.5, 0.2188, 0.8125, 0.2188, 0.875, 0.1875, 0.875, 0.1875, 0.8125, 0.03125, 0.5, 0.0, 0.5, 0.03125, 0.5, 0.2188, 0.75, 0.2188, 0.8125, 0.1875, 0.8125, 0.1875, 0.75, 0.75, 0.5, 0.7188, 0.5, 0.75, 0.5, 0.2188, 0.6875, 0.2188, 0.75, 0.1875, 0.75, 0.1875, 0.6875, 0.1875, 0.875, 0.1875, 0.9375, 0.1563, 0.9375, 0.1562, 0.875, 0.6562, 0.5, 0.625, 0.5, 0.6562, 0.5, 0.1875, 0.8125, 0.1875, 0.875, 0.1562, 0.875, 0.1562, 0.8125, 0.9687, 0.5, 0.9375, 0.5, 0.9687, 0.5, 0.1875, 0.75, 0.1875, 0.8125, 0.1562, 0.8125, 0.1562, 0.75, 0.7812, 0.5, 0.75, 0.5, 0.7812, 0.5, 0.1875, 0.6875, 0.1875, 0.75, 0.1562, 0.75, 0.1562, 0.6875, 0.2812, 0.5, 0.25, 0.5, 0.2812, 0.5, 0.1875, 0.625, 0.1875, 0.6875, 0.1562, 0.6875, 0.1563, 0.625, 0.5, 0.5, 0.4687, 0.5, 0.5, 0.5, 0.1875, 0.5625, 0.1875, 0.625, 0.1563, 0.625, 0.1562, 0.5625, 0.1875, 0.5, 0.1562, 0.5, 0.1875, 0.5, 0.1875, 0.5, 0.1875, 0.5625, 0.1562, 0.5625, 0.1562, 0.5, 0.1875, 0.9375, 0.1719, 1.0, 0.1563, 0.9375, 0.6875, 0.5, 0.6562, 0.5, 0.6875, 0.5, 0.7188, 0.5, 0.6875, 0.5, 0.7188, 0.5, 0.1563, 0.625, 0.1562, 0.6875, 0.125, 0.6875, 0.125, 0.625, 0.875, 0.5, 0.8437, 0.5, 0.8437, 0.5, 0.875, 0.5, 0.1562, 0.5625, 0.1563, 0.625, 0.125, 0.625, 0.125, 0.5625, 0.3437, 0.5, 0.3125, 0.5, 0.3125, 0.5, 0.3437, 0.5, 0.1562, 0.5, 0.1562, 0.5625, 0.125, 0.5625, 0.125, 0.5, 0.1563, 0.9375, 0.1406, 1.0, 0.125, 0.9375, 0.7812, 0.5, 0.75, 0.5, 0.75, 0.5, 0.7812, 0.5, 0.4062, 0.5, 0.375, 0.5, 0.4062, 0.5, 0.1562, 0.875, 0.1563, 0.9375, 0.125, 0.9375, 0.125, 0.875, 0.375, 0.5, 0.3437, 0.5, 0.375, 0.5, 0.1562, 0.8125, 0.1562, 0.875, 0.125, 0.875, 0.125, 0.8125, 0.4375, 0.5, 0.4062, 0.5, 0.4375, 0.5, 0.1562, 0.75, 0.1562, 0.8125, 0.125, 0.8125, 0.125, 0.75, 0.09375, 0.5, 0.0625, 0.5, 0.09375, 0.5, 0.1562, 0.6875, 0.1562, 0.75, 0.125, 0.75, 0.125, 0.6875, 0.8437, 0.5, 0.8125, 0.5, 0.8125, 0.5, 0.8437, 0.5, 0.9687, 0.5, 0.9375, 0.5, 0.9375, 0.5, 0.9687, 0.5, 0.125, 0.8125, 0.125, 0.875, 0.09375, 0.875, 0.09375, 0.8125, 0.4375, 0.5, 0.4062, 0.5, 0.4062, 0.5, 0.4375, 0.5, 0.125, 0.75, 0.125, 0.8125, 0.09375, 0.8125, 0.09375, 0.75, 0.0625, 0.5, 0.03125, 0.5, 0.03125, 0.5, 0.0625, 0.5, 0.125, 0.6875, 0.125, 0.75, 0.09375, 0.75, 0.09375, 0.6875, 0.2187, 0.5, 0.1875, 0.5, 0.1875, 0.5, 0.2187, 0.5, 0.125, 0.625, 0.125, 0.6875, 0.09375, 0.6875, 0.09375, 0.625, 0.09375, 0.5, 0.0625, 0.5, 0.0625, 0.5, 0.09375, 0.5, 0.125, 0.5625, 0.125, 0.625, 0.09375, 0.625, 0.09375, 0.5625, 0.5312, 0.5, 0.5, 0.5, 0.5, 0.5, 0.5312, 0.5, 0.125, 0.5, 0.125, 0.5625, 0.09375, 0.5625, 0.09375, 0.5, 0.125, 0.9375, 0.1094, 1.0, 0.09375, 0.9375, 0.9062, 0.5, 0.875, 0.5, 0.875, 0.5, 0.9062, 0.5, 0.75, 0.5, 0.7188, 0.5, 0.7188, 0.5, 0.75, 0.5, 0.125, 0.875, 0.125, 0.9375, 0.09375, 0.9375, 0.09375, 0.875, 1.0, 0.5, 0.9687, 0.5, 0.9687, 0.5, 1.0, 0.5, 0.09375, 0.5625, 0.09375, 0.625, 0.0625, 0.625, 0.0625, 0.5625, 0.9375, 0.5, 0.9062, 0.5, 0.9062, 0.5, 0.9375, 0.5, 0.09375, 0.5, 0.09375, 0.5625, 0.0625, 0.5625, 0.0625, 0.5, 0.09375, 0.9375, 0.07812, 1.0, 0.0625, 0.9375, 0.5, 0.5, 0.4687, 0.5, 0.4687, 0.5, 0.5, 0.5, 0.3125, 0.5, 0.2812, 0.5, 0.2812, 0.5, 0.3125, 0.5, 0.09375, 0.875, 0.09375, 0.9375, 0.0625, 0.9375, 0.0625, 0.875, 0.6562, 0.5, 0.625, 0.5, 0.625, 0.5, 0.6562, 0.5, 0.09375, 0.8125, 0.09375, 0.875, 0.0625, 0.875, 0.0625, 0.8125, 0.4687, 0.5, 0.4375, 0.5, 0.4375, 0.5, 0.4687, 0.5, 0.09375, 0.75, 0.09375, 0.8125, 0.0625, 0.8125, 0.0625, 0.75, 0.375, 0.5, 0.3437, 0.5, 0.3437, 0.5, 0.375, 0.5, 0.09375, 0.6875, 0.09375, 0.75, 0.0625, 0.75, 0.0625, 0.6875, 0.5938, 0.5, 0.5625, 0.5, 0.5625, 0.5, 0.5938, 0.5, 0.09375, 0.625, 0.09375, 0.6875, 0.0625, 0.6875, 0.0625, 0.625, 0.0625, 0.8125, 0.0625, 0.875, 0.03125, 0.875, 0.03125, 0.8125, 0.125, 0.5, 0.09375, 0.5, 0.09375, 0.5, 0.125, 0.5, 0.0625, 0.75, 0.0625, 0.8125, 0.03125, 0.8125, 0.03125, 0.75, 0.6562, 0.5, 0.625, 0.5, 0.625, 0.5, 0.6562, 0.5, 0.0625, 0.6875, 0.0625, 0.75, 0.03125, 0.75, 0.03125, 0.6875, 0.1875, 0.5, 0.1562, 0.5, 0.1562, 0.5, 0.1875, 0.5, 0.0625, 0.625, 0.0625, 0.6875, 0.03125, 0.6875, 0.03125, 0.625, 0.0625, 0.5, 0.03125, 0.5, 0.03125, 0.5, 0.0625, 0.5, 0.0625, 0.5625, 0.0625, 0.625, 0.03125, 0.625, 0.03125, 0.5625, 0.625, 0.5, 0.5938, 0.5, 0.5938, 0.5, 0.625, 0.5, 0.0625, 0.5, 0.0625, 0.5625, 0.03125, 0.5625, 0.03125, 0.5, 0.0625, 0.9375, 0.04687, 1.0, 0.03125, 0.9375, 0.1562, 0.5, 0.125, 0.5, 0.125, 0.5, 0.1562, 0.5, 0.125, 0.5, 0.09375, 0.5, 0.09375, 0.5, 0.125, 0.5, 0.0625, 0.875, 0.0625, 0.9375, 0.03125, 0.9375, 0.03125, 0.875, 0.6875, 0.5, 0.6562, 0.5, 0.6562, 0.5, 0.6875, 0.5, 0.03125, 0.5625, 0.03125, 0.625, 0.0, 0.625, 0.0, 0.5625, 0.2187, 0.5, 0.1875, 0.5, 0.1875, 0.5, 0.2187, 0.5, 0.03125, 0.5, 0.03125, 0.5625, 0.0, 0.5625, 0.0, 0.5, 0.03125, 0.9375, 0.01562, 1.0, 0.0, 0.9375, 0.1875, 0.5, 0.1562, 0.5, 0.1562, 0.5, 0.1875, 0.5, 0.5938, 0.5, 0.5625, 0.5, 0.5625, 0.5, 0.5938, 0.5, 0.03125, 0.875, 0.03125, 0.9375, 0.0, 0.9375, 0.0, 0.875, 0.8437, 0.5, 0.8125, 0.5, 0.8125, 0.5, 0.8437, 0.5, 0.03125, 0.8125, 0.03125, 0.875, 0.0, 0.875, 0.0, 0.8125, 0.5312, 0.5, 0.5, 0.5, 0.5, 0.5, 0.5312, 0.5, 0.03125, 0.75, 0.03125, 0.8125, 0.0, 0.8125, 0.0, 0.75, 1.0, 0.5, 0.9687, 0.5, 0.9687, 0.5, 1.0, 0.5, 0.03125, 0.6875, 0.03125, 0.75, 0.0, 0.75, 0.0, 0.6875, 0.5625, 0.5, 0.5312, 0.5, 0.5312, 0.5, 0.5625, 0.5, 0.03125, 0.625, 0.03125, 0.6875, 0.0, 0.6875, 0.0, 0.625, 0.4687, 0.5, 0.4375, 0.5, 0.4375, 0.5, 0.4687, 0.5, 0.4375, 0.5, 0.4062, 0.5, 0.4062, 0.5, 0.4375, 0.5, 1.0, 0.75, 1.0, 0.8125, 0.9687, 0.8125, 0.9688, 0.75, 0.1562, 0.5, 0.125, 0.5, 0.125, 0.5, 0.1562, 0.5, 1.0, 0.6875, 1.0, 0.75, 0.9688, 0.75, 0.9687, 0.6875, 0.9375, 0.5, 0.9062, 0.5, 0.9062, 0.5, 0.9375, 0.5, 1.0, 0.625, 1.0, 0.6875, 0.9687, 0.6875, 0.9688, 0.625, 0.375, 0.5, 0.3437, 0.5, 0.3437, 0.5, 0.375, 0.5, 1.0, 0.5625, 1.0, 0.625, 0.9688, 0.625, 0.9687, 0.5625, 0.09375, 0.5, 0.0625, 0.5, 0.0625, 0.5, 0.09375, 0.5, 1.0, 0.5, 1.0, 0.5625, 0.9687, 0.5625, 0.9687, 0.5, 1.0, 0.9375, 0.9844, 1.0, 0.9688, 0.9375, 0.4062, 0.5, 0.375, 0.5, 0.375, 0.5, 0.4062, 0.5, 0.8125, 0.5, 0.7812, 0.5, 0.7812, 0.5, 0.8125, 0.5, 1.0, 0.875, 1.0, 0.9375, 0.9688, 0.9375, 0.9687, 0.875, 0.5, 0.5, 0.4687, 0.5, 0.4687, 0.5, 0.5, 0.5, 1.0, 0.8125, 1.0, 0.875, 0.9687, 0.875, 0.9687, 0.8125, 0.2812, 0.5, 0.25, 0.5, 0.25, 0.5, 0.2812, 0.5, 0.9687, 0.5, 0.9687, 0.5625, 0.9375, 0.5625, 0.9375, 0.5, 0.9688, 0.9375, 0.9531, 1.0, 0.9375, 0.9375, 0.8125, 0.5, 0.7812, 0.5, 0.7812, 0.5, 0.8125, 0.5, 0.7812, 0.5, 0.75, 0.5, 0.75, 0.5, 0.7812, 0.5, 0.9687, 0.875, 0.9688, 0.9375, 0.9375, 0.9375, 0.9375, 0.875, 0.4062, 0.5, 0.375, 0.5, 0.375, 0.5, 0.4062, 0.5, 0.9687, 0.8125, 0.9687, 0.875, 0.9375, 0.875, 0.9375, 0.8125, 0.3437, 0.5, 0.3125, 0.5, 0.3125, 0.5, 0.3437, 0.5, 0.9688, 0.75, 0.9687, 0.8125, 0.9375, 0.8125, 0.9375, 0.75, 0.03125, 0.5, 0.0, 0.5, 0.0, 0.5, 0.03125, 0.5, 0.9687, 0.6875, 0.9688, 0.75, 0.9375, 0.75, 0.9375, 0.6875, 0.3125, 0.5, 0.2812, 0.5, 0.2812, 0.5, 0.3125, 0.5, 0.9688, 0.625, 0.9687, 0.6875, 0.9375, 0.6875, 0.9375, 0.625, 0.9687, 0.5, 0.9375, 0.5, 0.9375, 0.5, 0.9687, 0.5, 0.9687, 0.5625, 0.9688, 0.625, 0.9375, 0.625, 0.9375, 0.5625, 0.25, 0.5, 0.2187, 0.5, 0.2187, 0.5, 0.25, 0.5, 0.9375, 0.6875, 0.9375, 0.75, 0.9062, 0.75, 0.9062, 0.6875, 0.7188, 0.5, 0.6875, 0.5, 0.6875, 0.5, 0.7188, 0.5, 0.9375, 0.625, 0.9375, 0.6875, 0.9062, 0.6875, 0.9062, 0.625, 0.6875, 0.5, 0.6562, 0.5, 0.6562, 0.5, 0.6875, 0.5, 0.9375, 0.5625, 0.9375, 0.625, 0.9062, 0.625, 0.9062, 0.5625, 0.5312, 0.5, 0.5, 0.5, 0.5, 0.5, 0.5312, 0.5, 0.9375, 0.5, 0.9375, 0.5625, 0.9062, 0.5625, 0.9062, 0.5, 0.9375, 0.9375, 0.9219, 1.0, 0.9062, 0.9375, 0.25, 0.5, 0.2187, 0.5, 0.2187, 0.5, 0.25, 0.5, 0.9062, 0.5, 0.875, 0.5, 0.875, 0.5, 0.9062, 0.5, 0.9375, 0.875, 0.9375, 0.9375, 0.9062, 0.9375, 0.9062, 0.875, 0.75, 0.5, 0.7188, 0.5, 0.7188, 0.5, 0.75, 0.5, 0.9375, 0.8125, 0.9375, 0.875, 0.9062, 0.875, 0.9062, 0.8125, 0.875, 0.5, 0.8437, 0.5, 0.8437, 0.5, 0.875, 0.5, 0.9375, 0.75, 0.9375, 0.8125, 0.9062, 0.8125, 0.9062, 0.75, 0.9062, 0.9375, 0.8906, 1.0, 0.875, 0.9375, 0.5625, 0.5, 0.5312, 0.5, 0.5312, 0.5, 0.5625, 0.5, 0.375, 0.5, 0.3437, 0.5, 0.3437, 0.5, 0.375, 0.5, 0.9062, 0.875, 0.9062, 0.9375, 0.875, 0.9375, 0.875, 0.875, 0.7188, 0.5, 0.6875, 0.5, 0.6875, 0.5, 0.7188, 0.5, 0.9062, 0.8125, 0.9062, 0.875, 0.875, 0.875, 0.875, 0.8125, 0.9375, 0.5, 0.9062, 0.5, 0.9062, 0.5, 0.9375, 0.5, 0.9062, 0.75, 0.9062, 0.8125, 0.875, 0.8125, 0.875, 0.75, 0.1875, 0.5, 0.1562, 0.5, 0.1562, 0.5, 0.1875, 0.5, 0.9062, 0.6875, 0.9062, 0.75, 0.875, 0.75, 0.875, 0.6875, 0.4375, 0.5, 0.4062, 0.5, 0.4062, 0.5, 0.4375, 0.5, 0.9062, 0.625, 0.9062, 0.6875, 0.875, 0.6875, 0.875, 0.625, 0.6875, 0.5, 0.6562, 0.5, 0.6562, 0.5, 0.6875, 0.5, 0.9062, 0.5625, 0.9062, 0.625, 0.875, 0.625, 0.875, 0.5625, 0.8437, 0.5, 0.8125, 0.5, 0.8125, 0.5, 0.8437, 0.5, 0.9062, 0.5, 0.9062, 0.5625, 0.875, 0.5625, 0.875, 0.5, 0.875, 0.6875, 0.875, 0.75, 0.8438, 0.75, 0.8437, 0.6875, 0.25, 0.5, 0.2187, 0.5, 0.2187, 0.5, 0.25, 0.5, 0.875, 0.625, 0.875, 0.6875, 0.8437, 0.6875, 0.8438, 0.625, 0.9062, 0.5, 0.875, 0.5, 0.875, 0.5, 0.9062, 0.5, 0.875, 0.5625, 0.875, 0.625, 0.8438, 0.625, 0.8437, 0.5625, 0.5, 0.5, 0.4687, 0.5, 0.4687, 0.5, 0.5, 0.5, 0.875, 0.5, 0.875, 0.5625, 0.8437, 0.5625, 0.8437, 0.5, 0.875, 0.9375, 0.8594, 1.0, 0.8438, 0.9375, 0.625, 0.5, 0.5938, 0.5, 0.5938, 0.5, 0.625, 0.5, 0.5938, 0.5, 0.5625, 0.5, 0.5625, 0.5, 0.5938, 0.5, 0.875, 0.875, 0.875, 0.9375, 0.8438, 0.9375, 0.8438, 0.875, 0.09375, 0.5, 0.0625, 0.5, 0.0625, 0.5, 0.09375, 0.5, 0.875, 0.8125, 0.875, 0.875, 0.8438, 0.875, 0.8437, 0.8125, 0.3437, 0.5, 0.3125, 0.5, 0.3125, 0.5, 0.3437, 0.5, 0.875, 0.75, 0.875, 0.8125, 0.8437, 0.8125, 0.8438, 0.75, 1.0, 0.5, 0.9687, 0.5, 0.9687, 0.5, 1.0, 0.5, 0.75, 0.5, 0.7188, 0.5, 0.7188, 0.5, 0.75, 0.5, 0.8438, 0.875, 0.8438, 0.9375, 0.8125, 0.9375, 0.8125, 0.875, 0.6562, 0.5, 0.625, 0.5, 0.625, 0.5, 0.6562, 0.5, 0.8437, 0.8125, 0.8438, 0.875, 0.8125, 0.875, 0.8125, 0.8125, 0.1562, 0.5, 0.125, 0.5, 0.125, 0.5, 0.1562, 0.5, 0.8438, 0.75, 0.8437, 0.8125, 0.8125, 0.8125, 0.8125, 0.75, 0.4062, 0.5, 0.375, 0.5, 0.375, 0.5, 0.4062, 0.5, 0.8437, 0.6875, 0.8438, 0.75, 0.8125, 0.75, 0.8125, 0.6875, 0.0625, 0.5, 0.03125, 0.5, 0.03125, 0.5, 0.0625, 0.5, 0.8438, 0.625, 0.8437, 0.6875, 0.8125, 0.6875, 0.8125, 0.625, 0.8125, 0.5, 0.7812, 0.5, 0.7812, 0.5, 0.8125, 0.5, 0.8437, 0.5625, 0.8438, 0.625, 0.8125, 0.625, 0.8125, 0.5625, 0.5625, 0.5, 0.5312, 0.5, 0.5312, 0.5, 0.5625, 0.5, 0.8437, 0.5, 0.8437, 0.5625, 0.8125, 0.5625, 0.8125, 0.5, 0.8438, 0.9375, 0.8281, 1.0, 0.8125, 0.9375, 0.2812, 0.5, 0.25, 0.5, 0.25, 0.5, 0.2812, 0.5, 0.2187, 0.5, 0.1875, 0.5, 0.1875, 0.5, 0.2187, 0.5, 0.8125, 0.625, 0.8125, 0.6875, 0.7812, 0.6875, 0.7812, 0.625, 0.3125, 0.5, 0.2812, 0.5, 0.2812, 0.5, 0.3125, 0.5, 0.8125, 0.5625, 0.8125, 0.625, 0.7812, 0.625, 0.7812, 0.5625, 0.875, 0.5, 0.8437, 0.5, 0.8437, 0.5, 0.875, 0.5, 0.8125, 0.5, 0.8125, 0.5625, 0.7812, 0.5625, 0.7812, 0.5, 0.8125, 0.9375, 0.7969, 1.0, 0.7812, 0.9375, 0.03125, 0.5, 0.0, 0.5, 0.0, 0.5, 0.03125, 0.5, 0.4687, 0.5, 0.4375, 0.5, 0.4375, 0.5, 0.4687, 0.5, 0.8125, 0.875, 0.8125, 0.9375, 0.7812, 0.9375, 0.7812, 0.875, 0.7812, 0.5, 0.75, 0.5, 0.75, 0.5, 0.7812, 0.5, 0.8125, 0.8125, 0.8125, 0.875, 0.7812, 0.875, 0.7812, 0.8125, 0.125, 0.5, 0.09375, 0.5, 0.09375, 0.5, 0.125, 0.5, 0.8125, 0.75, 0.8125, 0.8125, 0.7812, 0.8125, 0.7812, 0.75, 0.9687, 0.5, 0.9375, 0.5, 0.9375, 0.5, 0.9687, 0.5, 0.8125, 0.6875, 0.8125, 0.75, 0.7812, 0.75, 0.7812, 0.6875, 0.7812, 0.875, 0.7812, 0.9375, 0.75, 0.9375, 0.75, 0.875, 0.7812, 0.8125, 0.7812, 0.875, 0.75, 0.875, 0.75, 0.8125, 0.7812, 0.75, 0.7812, 0.8125, 0.75, 0.8125, 0.75, 0.75, 0.7812, 0.6875, 0.7812, 0.75, 0.75, 0.75, 0.75, 0.6875, 0.625, 0.5, 0.5938, 0.5, 0.5938, 0.5, 0.625, 0.5, 0.7812, 0.625, 0.7812, 0.6875, 0.75, 0.6875, 0.75, 0.625, 0.03125, 0.5, 0.0, 0.5, 0.0, 0.5, 0.03125, 0.5, 0.7812, 0.5625, 0.7812, 0.625, 0.75, 0.625, 0.75, 0.5625, 0.2812, 0.5, 0.25, 0.5, 0.25, 0.5, 0.2812, 0.5, 0.7812, 0.5, 0.7812, 0.5625, 0.75, 0.5625, 0.75, 0.5, 0.7812, 0.9375, 0.7656, 1.0, 0.75, 0.9375, 0.7188, 0.5, 0.6875, 0.5, 0.6875, 0.5, 0.7188, 0.5])
me_sphere.materials.append(mat_led_mat)
me_sphere.update()
me_cube_001 = bpy.data.meshes.new('Cube.001')
me_cube_001.from_pydata([(-0.7002, -0.1049, -5.585), (-0.7002, -0.1049, -1.828), (-0.7002, 0.1049, -5.585), (-0.7002, 0.1049, -1.828), (-0.4904, -0.1049, -5.585), (-0.4904, -0.1049, -1.828), (-0.4904, 0.1049, -5.585), (-0.4904, 0.1049, -1.828), (0.4975, -0.1049, -4.721), (0.4975, -0.1049, -1.828), (0.4975, 0.1049, -4.721), (0.4975, 0.1049, -1.828), (0.7072, -0.1049, -4.721), (0.7072, -0.1049, -1.828), (0.7072, 0.1049, -4.721), (0.7072, 0.1049, -1.828)], [], [(0, 1, 3, 2), (2, 3, 7, 6), (6, 7, 5, 4), (4, 5, 1, 0), (2, 6, 4, 0), (7, 3, 1, 5), (8, 9, 11, 10), (10, 11, 15, 14), (14, 15, 13, 12), (12, 13, 9, 8), (10, 14, 12, 8), (15, 11, 9, 13)])
_uv = me_cube_001.uv_layers.new(name='UVMap')
_uv.uv.foreach_set('vector', [0.375, 0.0, 0.625, 0.0, 0.625, 0.25, 0.375, 0.25, 0.375, 0.25, 0.625, 0.25, 0.625, 0.5, 0.375, 0.5, 0.375, 0.5, 0.625, 0.5, 0.625, 0.75, 0.375, 0.75, 0.375, 0.75, 0.625, 0.75, 0.625, 1.0, 0.375, 1.0, 0.125, 0.5, 0.375, 0.5, 0.375, 0.75, 0.125, 0.75, 0.625, 0.5, 0.875, 0.5, 0.875, 0.75, 0.625, 0.75, 0.375, 0.0, 0.625, 0.0, 0.625, 0.25, 0.375, 0.25, 0.375, 0.25, 0.625, 0.25, 0.625, 0.5, 0.375, 0.5, 0.375, 0.5, 0.625, 0.5, 0.625, 0.75, 0.375, 0.75, 0.375, 0.75, 0.625, 0.75, 0.625, 1.0, 0.375, 1.0, 0.125, 0.5, 0.375, 0.5, 0.375, 0.75, 0.125, 0.75, 0.625, 0.5, 0.875, 0.5, 0.875, 0.75, 0.625, 0.75])
me_cube_001.materials.append(mat_material_001)
me_cube_001.update()

# ---- objects
ob_led = bpy.data.objects.new('LED', me_sphere)
ob_cube = bpy.data.objects.new('Cube', me_cube_001)

# ---- transforms, parenting, visibility, modifiers, constraints
ob_led.location = (0.0, 0.0, 0.0)
ob_led.scale = (0.3266, 0.3266, 0.3266)
ob_cube.parent = ob_led
ob_cube.location = (0.0, 0.0, 0.0)

# ---- collection membership
col_collection.objects.link(ob_led)
col_collection.objects.link(ob_cube)

# ---- scene / render settings (as saved in the file)
scene.frame_start = 1; scene.frame_end = 250; scene.frame_set(1)
scene.render.engine = 'BLENDER_EEVEE_NEXT'
bpy.context.view_layer.update()

# ---- added for rendering (the .blend has no active camera and no usable light): camera, sun
cam_auto = bpy.data.cameras.new('AutoCamera')
cam_auto.lens = 50.0
cam_auto.sensor_width = 36.0
cam_auto.clip_end = 1000.0
ob_auto_camera = bpy.data.objects.new('AutoCamera', cam_auto)
scene.collection.objects.link(ob_auto_camera)
ob_auto_camera.location = (2.2466, -2.69592, 1.04854)
ob_auto_camera.rotation_euler = (1.09748, -7.21219e-08, 0.694738)
scene.camera = ob_auto_camera
light_auto_sun = bpy.data.lights.new('AutoSun', 'SUN')
light_auto_sun.energy = 3.0
light_auto_sun.angle = 0.0523599
ob_auto_sun = bpy.data.objects.new('AutoSun', light_auto_sun)
scene.collection.objects.link(ob_auto_sun)
ob_auto_sun.rotation_euler = (0.872665, 0.174533, 0.523599)
bpy.context.view_layer.update()
